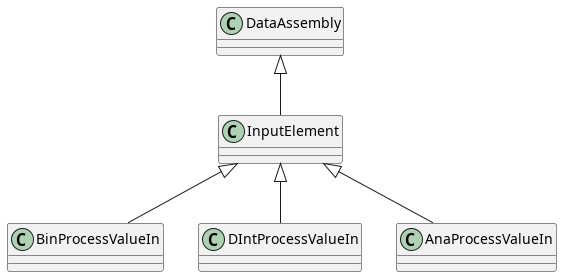

The diagram above was rendered by PlantUML. Its source (embedded in the PNG):
@startuml
class InputElement extends DataAssembly

InputElement <|-- BinProcessValueIn
InputElement <|-- DIntProcessValueIn
InputElement <|-- AnaProcessValueIn
@enduml